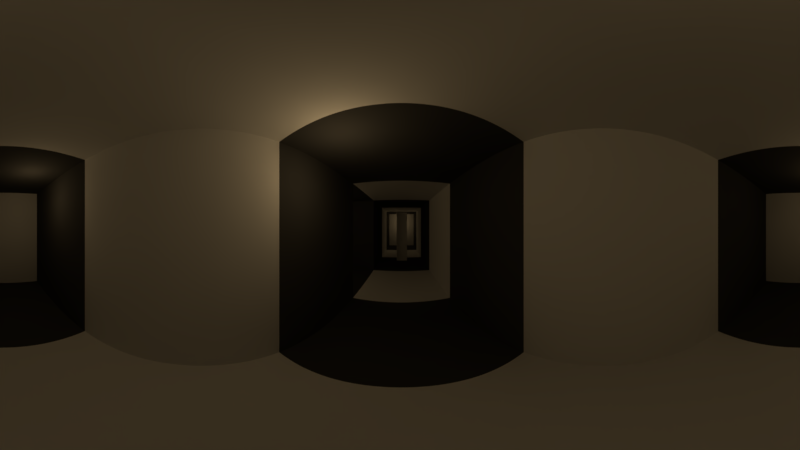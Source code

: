 # Source: cenaCastelo.blend  (saved by Blender 2.79.0; exported with 4.5.12 LTS)
import bpy
from mathutils import Matrix  # noqa: F401  (used for matrix-valued properties, if any)

bpy.ops.wm.read_factory_settings(use_empty=True)
scene = bpy.context.scene
scene.name = 'Scene'

# ---- collections
col_collection_1 = bpy.data.collections.new('Collection 1'); scene.collection.children.link(col_collection_1)

# ---- materials (node trees are filled in below, after node groups)
mat_wall01 = bpy.data.materials.new('wall01')
mat_wall01.alpha_threshold = 0.0
mat_wall01.roughness = 0.5
mat_wall02 = bpy.data.materials.new('wall02')
mat_wall02.alpha_threshold = 0.0
mat_wall02.diffuse_color = (0.06372, 0.06372, 0.06372, 1.0)
mat_wall02.roughness = 0.5

# ---- material node trees

# ---- world
world_world = bpy.data.worlds.new('World'); scene.world = world_world
world_world.color = (0.05088, 0.05088, 0.05088)
world_world.use_sun_shadow = False
world_world.sun_shadow_jitter_overblur = 0.0
world_world.cycles.sampling_method = 'MANUAL'

# ---- cameras
cam_camera = bpy.data.cameras.new('Camera')
cam_camera.type = 'PANO'
cam_camera.clip_end = 100.0
cam_camera.lens = 35.0
cam_camera.sensor_width = 32.0
cam_camera.sensor_height = 18.0
cam_camera.ortho_scale = 7.314
cam_camera.panorama_type = 'EQUIRECTANGULAR'
cam_camera.dof.focus_distance = 0.0

# ---- lights
light_lamp_004 = bpy.data.lights.new('Lamp.004', 'POINT')
light_lamp_004.color = (1.0, 0.7, 0.35)
light_lamp_004.transmission_factor = 0.0
light_lamp_004.cutoff_distance = 30.0
light_lamp_004.energy = 3.0
light_lamp_004.shadow_buffer_clip_start = 1.001
light_lamp_004.shadow_soft_size = 0.1
light_lamp_004.shadow_maximum_resolution = 0.006
light_lamp_004.use_absolute_resolution = True
light_lamp_003 = bpy.data.lights.new('Lamp.003', 'POINT')
light_lamp_003.color = (1.0, 0.7, 0.35)
light_lamp_003.transmission_factor = 0.0
light_lamp_003.cutoff_distance = 30.0
light_lamp_003.energy = 3.0
light_lamp_003.shadow_buffer_clip_start = 1.001
light_lamp_003.shadow_soft_size = 0.1
light_lamp_003.shadow_maximum_resolution = 0.006
light_lamp_003.use_absolute_resolution = True
light_lamp = bpy.data.lights.new('Lamp', 'POINT')
light_lamp.color = (1.0, 0.7, 0.35)
light_lamp.transmission_factor = 0.0
light_lamp.cutoff_distance = 30.0
light_lamp.energy = 3.0
light_lamp.shadow_buffer_clip_start = 1.001
light_lamp.shadow_soft_size = 0.1
light_lamp.shadow_maximum_resolution = 0.006
light_lamp.use_absolute_resolution = True
light_lamp_001 = bpy.data.lights.new('Lamp.001', 'POINT')
light_lamp_001.color = (1.0, 0.7, 0.35)
light_lamp_001.transmission_factor = 0.0
light_lamp_001.cutoff_distance = 30.0
light_lamp_001.energy = 3.0
light_lamp_001.shadow_buffer_clip_start = 1.001
light_lamp_001.shadow_soft_size = 0.1
light_lamp_001.shadow_maximum_resolution = 0.006
light_lamp_001.use_absolute_resolution = True
light_lamp_002 = bpy.data.lights.new('Lamp.002', 'POINT')
light_lamp_002.color = (1.0, 0.7, 0.35)
light_lamp_002.transmission_factor = 0.0
light_lamp_002.cutoff_distance = 30.0
light_lamp_002.energy = 3.0
light_lamp_002.shadow_buffer_clip_start = 1.001
light_lamp_002.shadow_soft_size = 0.1
light_lamp_002.shadow_maximum_resolution = 0.006
light_lamp_002.use_absolute_resolution = True
light_lamp_005 = bpy.data.lights.new('Lamp.005', 'POINT')
light_lamp_005.color = (1.0, 0.7, 0.35)
light_lamp_005.transmission_factor = 0.0
light_lamp_005.cutoff_distance = 30.0
light_lamp_005.energy = 3.0
light_lamp_005.shadow_buffer_clip_start = 1.001
light_lamp_005.shadow_soft_size = 0.1
light_lamp_005.shadow_maximum_resolution = 0.006
light_lamp_005.use_absolute_resolution = True

# ---- meshes
me_cube_003 = bpy.data.meshes.new('Cube.003')
me_cube_003.from_pydata([(-1.0, -1.0, -1.0), (-1.0, -1.0, 1.0), (-1.0, 1.0, -1.0), (-1.0, 1.0, 1.0), (1.0, -1.0, -1.0), (1.0, -1.0, 1.0), (1.0, 1.0, -1.0), (1.0, 1.0, 1.0)], [], [(0, 1, 3, 2), (2, 3, 7, 6), (6, 7, 5, 4), (4, 5, 1, 0), (2, 6, 4, 0), (7, 3, 1, 5)])
me_cube_003.use_remesh_preserve_volume = False
me_cube_003.use_remesh_preserve_attributes = False
me_cube_003.use_mirror_vertex_groups = False
me_cube_003.update()
me_cube_001 = bpy.data.meshes.new('Cube.001')
me_cube_001.from_pydata([(-1.0, -1.0, -1.0), (-1.0, -1.0, 1.3), (-1.0, 1.0, -1.0), (-1.0, 1.0, 1.3), (1.0, -1.0, -1.0), (1.0, -1.0, 1.3), (1.0, 1.0, -1.0), (1.0, 1.0, 1.3), (-1.0, -3.0, -1.0), (-1.0, -3.0, 1.3), (1.0, -3.0, 1.3), (1.0, -3.0, -1.0), (-1.0, -5.0, -1.0), (-1.0, -5.0, 1.3), (1.0, -5.0, 1.3), (1.0, -5.0, -1.0), (-1.0, 7.0, 1.3), (-1.0, 7.0, -1.0), (1.0, 7.0, -1.0), (1.0, 7.0, 1.3), (1.0, 3.0, -1.0), (1.0, 5.0, -1.0), (1.0, 5.0, 1.3), (1.0, 3.0, 1.3), (-1.0, 3.0, -1.0), (-1.0, 5.0, -1.0), (-1.0, 5.0, 1.3), (-1.0, 3.0, 1.3), (1.0, 7.0, 1.3), (1.0, 7.0, -1.0), (1.0, 5.0, -1.0), (1.0, 5.0, 1.3), (7.0, 7.0, 1.3), (7.0, 7.0, -1.0), (7.0, 5.0, -1.0), (7.0, 5.0, 1.3), (2.8, 5.0, 1.3), (4.8, 5.0, 1.3), (4.8, 7.0, 1.3), (2.8, 7.0, 1.3), (4.8, 7.0, -1.0), (2.8, 7.0, -1.0), (2.8, 5.0, -1.0), (4.8, 5.0, -1.0), (-1.0, 7.0, 1.3), (-1.0, 7.0, -1.0), (-1.0, 5.0, -1.0), (-1.0, 5.0, 1.3), (-7.0, 7.0, 1.3), (-7.0, 7.0, -1.0), (-7.0, 5.0, -1.0), (-7.0, 5.0, 1.3), (-3.0, 5.0, 1.3), (-5.0, 5.0, 1.3), (-5.0, 5.0, -1.0), (-3.0, 5.0, -1.0), (-5.0, 7.0, -1.0), (-3.0, 7.0, -1.0), (-3.0, 7.0, 1.3), (-5.0, 7.0, 1.3)], [], [(0, 1, 3, 2), (21, 18, 29, 30), (6, 7, 5, 4), (0, 4, 11, 8), (2, 6, 4, 0), (7, 3, 1, 5), (10, 9, 13, 14), (5, 1, 9, 10), (4, 5, 10, 11), (1, 0, 8, 9), (15, 14, 13, 12), (11, 10, 14, 15), (8, 11, 15, 12), (9, 8, 12, 13), (17, 16, 19, 18), (21, 25, 17, 18), (26, 22, 19, 16), (16, 17, 45, 44), (2, 3, 27, 24), (24, 27, 26, 25), (3, 7, 23, 27), (27, 23, 22, 26), (6, 2, 24, 20), (20, 24, 25, 21), (7, 6, 20, 23), (23, 20, 21, 22), (38, 37, 35, 32), (18, 19, 28, 29), (22, 21, 30, 31), (19, 22, 31, 28), (35, 34, 33, 32), (40, 38, 32, 33), (37, 43, 34, 35), (43, 40, 33, 34), (30, 29, 41, 42), (42, 41, 40, 43), (31, 30, 42, 36), (36, 42, 43, 37), (29, 28, 39, 41), (41, 39, 38, 40), (28, 31, 36, 39), (39, 36, 37, 38), (54, 53, 51, 50), (26, 16, 44, 47), (17, 25, 46, 45), (25, 26, 47, 46), (50, 51, 48, 49), (56, 54, 50, 49), (53, 59, 48, 51), (59, 56, 49, 48), (44, 45, 57, 58), (58, 57, 56, 59), (47, 44, 58, 52), (52, 58, 59, 53), (45, 46, 55, 57), (57, 55, 54, 56), (46, 47, 52, 55), (55, 52, 53, 54)])
me_cube_001.polygons.foreach_set('material_index', [1, 0, 1, 0, 1, 1, 1, 0, 0, 0, 0, 1, 1, 1, 0, 0, 0, 0, 0, 1, 0, 1, 0, 1, 0, 1, 1, 0, 0, 0, 0, 1, 1, 1, 1, 0, 1, 0, 1, 0, 1, 0, 1, 0, 0, 0, 0, 1, 1, 1, 1, 0, 1, 0, 1, 0, 1, 0])
me_cube_001.materials.append(mat_wall01)
me_cube_001.materials.append(mat_wall02)
me_cube_001.use_remesh_preserve_volume = False
me_cube_001.use_remesh_preserve_attributes = False
me_cube_001.use_mirror_vertex_groups = False
me_cube_001.update()

# ---- objects
ob_lamp_004 = bpy.data.objects.new('Lamp.004', light_lamp_004)
ob_lamp_003 = bpy.data.objects.new('Lamp.003', light_lamp_003)
ob_cube_001 = bpy.data.objects.new('Cube.001', me_cube_003)
ob_cube = bpy.data.objects.new('Cube', me_cube_001)
ob_lamp = bpy.data.objects.new('Lamp', light_lamp)
ob_camera = bpy.data.objects.new('Camera', cam_camera)
ob_lamp_001 = bpy.data.objects.new('Lamp.001', light_lamp_001)
ob_lamp_002 = bpy.data.objects.new('Lamp.002', light_lamp_002)
ob_lamp_005 = bpy.data.objects.new('Lamp.005', light_lamp_005)

# ---- transforms, parenting, visibility, modifiers, constraints
ob_lamp_004.location = (0.6608, 3.75, 1.918)
ob_lamp_004.rotation_euler = (0.6503, 0.05522, 1.866)
ob_lamp_004.lock_rotations_4d = False
ob_lamp_004.empty_display_type = 'ARROWS'
ob_lamp_004.color = (0.0, 0.0, 0.0, 0.0)
ob_lamp_004.lineart.crease_threshold = 0.0
ob_lamp_003.location = (0.5978, 0.9183, 1.918)
ob_lamp_003.rotation_euler = (0.6503, 0.05522, 1.866)
ob_lamp_003.lock_rotations_4d = False
ob_lamp_003.empty_display_type = 'ARROWS'
ob_lamp_003.color = (0.0, 0.0, 0.0, 0.0)
ob_lamp_003.lineart.crease_threshold = 0.0
ob_cube_001.location = (-2.771, 6.017, 1.014)
ob_cube_001.scale = (0.4319, 0.2353, 0.9938)
ob_cube_001.lineart.crease_threshold = 0.0
ob_cube.location = (0.0, 0.0, 1.0)
ob_cube.lineart.crease_threshold = 0.0
ob_lamp.location = (0.6187, -2.412, 1.918)
ob_lamp.rotation_euler = (0.6503, 0.05522, 1.866)
ob_lamp.lock_rotations_4d = False
ob_lamp.empty_display_type = 'ARROWS'
ob_lamp.color = (0.0, 0.0, 0.0, 0.0)
ob_lamp.lineart.crease_threshold = 0.0
ob_camera.location = (3.5, 6.0, 1.5)
ob_camera.rotation_euler = (1.571, 2.22e-16, -4.701)
ob_camera.lock_rotations_4d = False
ob_camera.empty_display_type = 'ARROWS'
ob_camera.color = (0.0, 0.0, 0.0, 0.0)
ob_camera.display_type = 'WIRE'
ob_camera.lineart.crease_threshold = 0.0
ob_lamp_001.location = (2.562, 5.518, 1.918)
ob_lamp_001.rotation_euler = (0.6503, 0.05522, 1.866)
ob_lamp_001.lock_rotations_4d = False
ob_lamp_001.empty_display_type = 'ARROWS'
ob_lamp_001.color = (0.0, 0.0, 0.0, 0.0)
ob_lamp_001.lineart.crease_threshold = 0.0
ob_lamp_002.location = (5.482, 5.518, 1.918)
ob_lamp_002.rotation_euler = (0.6503, 0.05522, 1.866)
ob_lamp_002.lock_rotations_4d = False
ob_lamp_002.empty_display_type = 'ARROWS'
ob_lamp_002.color = (0.0, 0.0, 0.0, 0.0)
ob_lamp_002.lineart.crease_threshold = 0.0
ob_lamp_005.location = (-6.069, 5.989, 1.739)
ob_lamp_005.rotation_euler = (0.6503, 0.05522, 1.866)
ob_lamp_005.lock_rotations_4d = False
ob_lamp_005.empty_display_type = 'ARROWS'
ob_lamp_005.color = (0.0, 0.0, 0.0, 0.0)
ob_lamp_005.lineart.crease_threshold = 0.0

# ---- collection membership
col_collection_1.objects.link(ob_lamp_004)
col_collection_1.objects.link(ob_lamp_003)
col_collection_1.objects.link(ob_cube_001)
col_collection_1.objects.link(ob_cube)
col_collection_1.objects.link(ob_lamp)
col_collection_1.objects.link(ob_camera)
col_collection_1.objects.link(ob_lamp_001)
col_collection_1.objects.link(ob_lamp_002)
col_collection_1.objects.link(ob_lamp_005)

# ---- scene / render settings (as saved in the file)
scene.camera = ob_camera
scene.frame_start = 1; scene.frame_end = 101; scene.frame_set(99)
scene.render.engine = 'CYCLES'
scene.render.image_settings.file_format = 'FFMPEG'
scene.render.image_settings.color_mode = 'RGB'
scene.render.resolution_percentage = 50
scene.render.dither_intensity = 0.0
scene.cycles.use_denoising = False
scene.cycles.samples = 128
scene.cycles.sampling_pattern = 'TABULATED_SOBOL'
scene.cycles.use_adaptive_sampling = False
scene.cycles.use_light_tree = False
scene.cycles.blur_glossy = 0.0
scene.cycles.sample_clamp_indirect = 0.0
scene.view_settings.view_transform = 'Standard'
bpy.context.view_layer.update()
